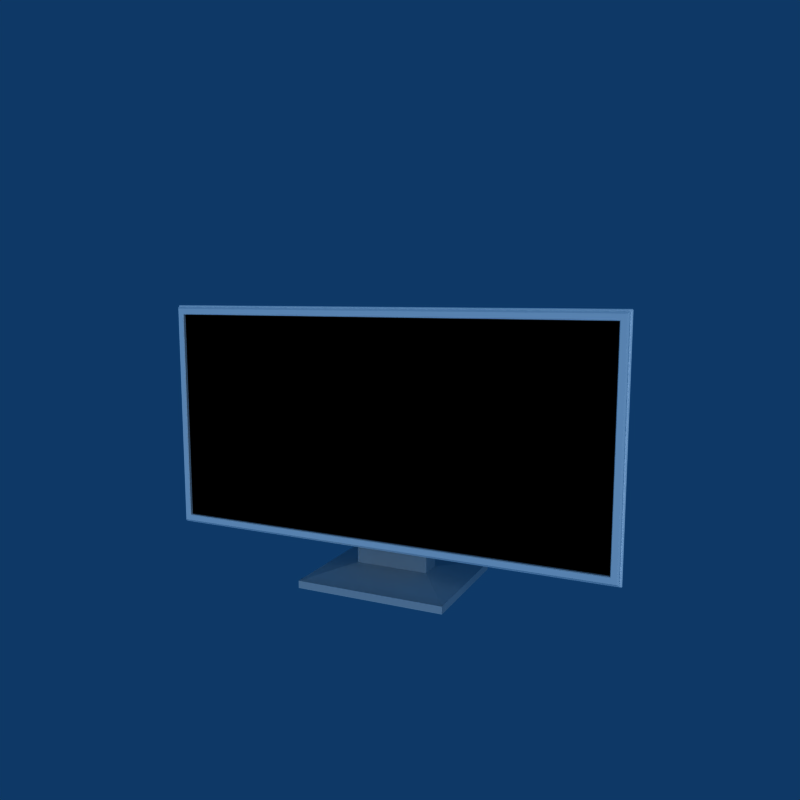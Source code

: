 # Source: computerScreen.blend  (saved by Blender 2.49.2; exported with 4.5.12 LTS)
import bpy
from mathutils import Matrix  # noqa: F401  (used for matrix-valued properties, if any)

bpy.ops.wm.read_factory_settings(use_empty=True)
scene = bpy.context.scene
scene.name = 'Scene'

# ---- collections
col_collection_1 = bpy.data.collections.new('Collection 1'); scene.collection.children.link(col_collection_1)
col_collection_2 = bpy.data.collections.new('Collection 2'); scene.collection.children.link(col_collection_2)
col_collection_2.hide_render = True
col_collection_2.hide_viewport = True

# ---- materials (node trees are filled in below, after node groups)
mat_material = bpy.data.materials.new('Material')
mat_material.alpha_threshold = 0.0
mat_material.diffuse_color = (0.0, 0.0, 0.0, 1.0)
mat_material.roughness = 0.5
mat_material.line_color = (0.0, 0.0, 0.0, 1.0)
mat_material_001 = bpy.data.materials.new('Material.001')
mat_material_001.alpha_threshold = 0.0
mat_material_001.diffuse_color = (1.0, 1.0, 1.0, 1.0)
mat_material_001.roughness = 0.5
mat_material_001.line_color = (0.0, 0.0, 0.0, 1.0)

# ---- material node trees

# ---- world
world_world = bpy.data.worlds.new('World'); scene.world = world_world
world_world.color = (0.05656, 0.2208, 0.4)
world_world.use_sun_shadow = False
world_world.sun_shadow_jitter_overblur = 0.0
world_world.cycles.sampling_method = 'MANUAL'
world_world.cycles.sample_map_resolution = 256

# ---- cameras
cam_camera = bpy.data.cameras.new('Camera')
cam_camera.passepartout_alpha = 0.2
cam_camera.clip_end = 100.0
cam_camera.lens = 35.0
cam_camera.ortho_scale = 7.314
cam_camera.show_passepartout = False
cam_camera.show_safe_areas = True
cam_camera.dof.focus_distance = 0.0
cam_camera.dof.aperture_fstop = 128.0

# ---- lights
light_lamp = bpy.data.lights.new('Lamp', 'SUN')
light_lamp.transmission_factor = 0.0
light_lamp.angle = 1.571
light_lamp.energy = 1.0
light_lamp.shadow_buffer_clip_start = 0.5
light_lamp.shadow_soft_size = 1.0
light_lamp.shadow_cascade_max_distance = 1000.0
light_lamp.cycles.use_multiple_importance_sampling = False

# ---- meshes
me_mesh_004 = bpy.data.meshes.new('Mesh.004')
me_mesh_004.from_pydata([(-5.0, 3.536, 6.876e-08), (-5.0, 1.414, -2.121), (-5.0, 1.414, 2.121), (5.0, 1.414, -2.121), (5.0, 3.536, 6.876e-08), (5.0, 1.414, 2.121), (5.0, 10.61, -7.071), (5.0, 8.485, -9.192), (-5.0, 8.485, -9.192), (-5.0, 10.61, -7.071), (-5.0, 13.44, -9.899), (-5.0, 11.31, -12.02), (5.0, 13.44, -9.899), (5.0, 11.31, -12.02), (-10.0, 7.071, -17.68), (10.0, 7.071, -17.68), (10.0, 19.09, -5.657), (-10.0, 19.09, -5.657), (-10.0, 19.8, -6.364), (-10.0, 7.778, -18.38), (10.0, 19.8, -6.364), (10.0, 7.778, -18.38), (5.0, -1.414, -2.121), (-5.0, -1.414, -2.121), (-5.0, -1.414, 2.121), (5.0, -1.414, 2.121), (-5.0, -4.243, -0.7071), (5.0, -4.243, -0.7071), (-5.0, -2.121, -2.828), (5.0, -2.121, -2.828), (5.0, 1.0, -1.0), (5.0, 1.0, 1.0), (5.0, -1.0, 1.0), (5.0, -1.0, -1.0), (-5.0, -1.0, 1.0), (-5.0, -1.0, -1.0), (-5.0, 1.0, -1.0), (-5.0, 1.0, 1.0)], [], [(0, 1, 2), (3, 4, 5), (6, 4, 3, 7), (7, 3, 1, 8), (0, 9, 8, 1), (9, 0, 4, 6), (8, 9, 10, 11), (9, 6, 12, 10), (6, 7, 13, 12), (7, 8, 11, 13), (13, 11, 14, 15), (12, 13, 15, 16), (10, 12, 16, 17), (11, 10, 17, 14), (14, 17, 18, 19), (17, 16, 20, 18), (16, 15, 21, 20), (15, 14, 19, 21), (20, 21, 19, 18), (4, 0, 2, 5), (1, 3, 22, 23), (5, 2, 24, 25), (25, 24, 26, 27), (24, 23, 28, 26), (23, 22, 29, 28), (22, 25, 27, 29), (27, 26, 28, 29), (30, 3, 5, 31), (32, 25, 22, 33), (33, 22, 3, 30), (25, 32, 31, 5), (34, 35, 23, 24), (30, 36, 35, 33), (35, 36, 1, 23), (34, 37, 31, 32), (2, 37, 34, 24), (35, 34, 32, 33), (37, 36, 30, 31), (1, 36, 37, 2)])
me_mesh_004.use_remesh_preserve_volume = False
me_mesh_004.use_remesh_preserve_attributes = False
me_mesh_004.use_mirror_vertex_groups = False
me_mesh_004.update()
me_cube = bpy.data.meshes.new('Cube')
me_cube.from_pydata([(-0.2, -2.0, -0.86), (-0.07, -2.0, -0.83), (0.07, -2.0, -0.83), (-0.07, -2.0, -0.79), (0.07, -2.0, -0.79), (-0.07, -1.91, -0.79), (-0.07, -1.91, -0.83), (0.07, -1.91, -0.79), (0.07, -1.91, -0.83), (-0.06, -1.91, -0.81), (0.06, -1.91, -0.81), (-0.06, -1.91, -0.8), (0.06, -1.91, -0.8), (0.06, -1.99, -0.8), (-0.06, -1.99, -0.8), (0.06, -1.99, -0.81), (-0.06, -1.99, -0.81), (3.0, 1.0, -0.94), (-3.0, -2.0, -0.94), (3.0, -2.0, -0.94), (-3.0, 1.0, -0.94), (2.9, 0.9, -0.95), (-2.9, 0.9, -0.95), (-2.9, -1.9, -0.95), (2.9, -1.9, -0.95), (2.91, -1.91, -1.0), (2.91, 0.91, -1.0), (-2.91, -1.91, -1.0), (-2.91, 0.91, -1.0), (-2.9, 0.9, -0.99), (2.9, 0.9, -0.99), (-2.9, -1.9, -0.99), (2.9, -1.9, -0.99), (2.98, 0.98, -1.0), (2.98, -1.98, -1.0), (-2.98, -1.98, -1.0), (-2.98, 0.98, -1.0), (3.0, -2.0, -0.98), (3.0, 1.0, -0.98), (-3.0, -2.0, -0.98), (-3.0, 1.0, -0.98), (3.0, 1.0, -0.92), (-3.0, 1.0, -0.92), (-3.0, -2.0, -0.92), (3.0, -2.0, -0.92), (-3.0, 1.0, -0.89), (3.0, 1.0, -0.89), (-3.0, -2.0, -0.89), (3.0, -2.0, -0.89), (3.018, -2.018, -0.92), (3.018, 1.018, -0.92), (-3.018, -2.018, -0.92), (-3.018, 1.018, -0.92), (3.018, 1.018, -0.94), (3.018, -2.018, -0.94), (-3.018, -2.018, -0.94), (-3.018, 1.018, -0.94), (3.028, 1.018, -0.93), (3.028, -2.018, -0.93), (3.018, -2.028, -0.93), (-3.018, -2.028, -0.93), (-3.028, 1.018, -0.93), (-3.028, -2.018, -0.93), (-3.018, 1.028, -0.93), (3.018, 1.028, -0.93), (-3.0, 1.0, -0.86), (3.0, 1.0, -0.86), (-3.0, -2.0, -0.86), (3.0, -2.0, -0.86), (0.2, -2.0, -0.86), (-0.2, -2.0, -0.76), (0.2, -2.0, -0.76), (-3.0, 0.9, -0.76), (3.0, 0.9, -0.76), (-3.0, -1.9, -0.76), (3.0, -1.9, -0.76), (-0.2, -1.9, -0.76), (0.2, -1.9, -0.76), (-0.2, -2.0, -0.76), (0.2, -2.0, -0.76), (-3.0, 0.9, -0.76), (3.0, 0.9, -0.76), (-3.0, -1.9, -0.76), (3.0, -1.9, -0.76), (-0.2, -1.9, -0.76), (0.2, -1.9, -0.76), (0.2, -2.0, -0.7556), (-0.2, -2.0, -0.7556), (-3.0, 0.9, -0.7556), (3.0, 0.9, -0.7556), (-3.0, -1.9, -0.7556), (3.0, -1.9, -0.7556), (-0.2, -1.9, -0.7556), (0.2, -1.9, -0.7556), (-0.1944, -1.994, -0.75), (0.1944, -1.994, -0.75), (0.1944, -1.906, -0.75), (-0.1944, -1.906, -0.75), (2.994, 0.8866, -0.75), (0.2134, -1.894, -0.75), (2.994, -1.894, -0.75), (-2.994, 0.8866, -0.75), (-2.994, -1.894, -0.75), (-0.2134, -1.894, -0.75), (2.987, 0.8944, -0.75), (-2.987, 0.8944, -0.75), (-0.1977, -1.894, -0.75), (0.1977, -1.894, -0.75)], [], [(0, 69, 2, 1), (2, 69, 71, 4), (0, 1, 3, 70), (3, 4, 71, 70), (6, 5, 3, 1), (5, 7, 4, 3), (7, 8, 2, 4), (8, 6, 1, 2), (6, 8, 10, 9), (10, 8, 7, 12), (6, 9, 11, 5), (11, 12, 7, 5), (11, 9, 16, 14), (12, 11, 14, 13), (10, 12, 13, 15), (9, 10, 15, 16), (16, 15, 13, 14), (33, 34, 25, 26), (34, 35, 27, 25), (36, 33, 26, 28), (35, 36, 28, 27), (17, 19, 37, 38), (39, 37, 19, 18), (40, 39, 18, 20), (20, 17, 38, 40), (29, 30, 21, 22), (31, 29, 22, 23), (32, 31, 23, 24), (30, 32, 24, 21), (21, 24, 23, 22), (25, 32, 30, 26), (27, 31, 32, 25), (29, 28, 26, 30), (31, 27, 28, 29), (33, 38, 37, 34), (34, 37, 39, 35), (36, 40, 38, 33), (40, 36, 35, 39), (41, 42, 45, 46), (42, 43, 47, 45), (43, 44, 48, 47), (44, 41, 46, 48), (49, 50, 41, 44), (51, 49, 44, 43), (52, 51, 43, 42), (50, 52, 42, 41), (19, 17, 53, 54), (54, 55, 18, 19), (55, 56, 20, 18), (17, 20, 56, 53), (49, 58, 57, 50), (51, 60, 59, 49), (52, 61, 62, 51), (63, 52, 50, 64), (58, 54, 53, 57), (60, 55, 54, 59), (61, 56, 55, 62), (56, 63, 64, 53), (50, 57, 64), (58, 49, 59), (60, 51, 62), (61, 52, 63), (57, 53, 64), (54, 58, 59), (55, 60, 62), (56, 61, 63), (46, 45, 65, 66), (45, 47, 67, 65), (48, 46, 66, 68), (69, 0, 47, 48), (68, 69, 48), (0, 67, 47), (66, 65, 72, 73), (65, 67, 74, 72), (68, 66, 73, 75), (67, 0, 76, 74), (69, 68, 75, 77), (69, 77, 71), (0, 70, 76), (70, 71, 79, 78), (73, 72, 80, 81), (72, 74, 82, 80), (75, 73, 81, 83), (74, 76, 84, 82), (77, 75, 83, 85), (71, 77, 85, 79), (76, 70, 78, 84), (86, 87, 78, 79), (88, 89, 81, 80), (90, 88, 80, 82), (89, 91, 83, 81), (92, 90, 82, 84), (91, 93, 85, 83), (93, 86, 79, 85), (87, 92, 84, 78), (96, 97, 94, 95), (99, 100, 98), (102, 103, 101), (106, 107, 104, 105), (86, 95, 94, 87), (88, 105, 104, 89), (90, 102, 101, 88), (100, 91, 89, 98), (92, 103, 102, 90), (99, 93, 91, 100), (93, 96, 95, 86), (97, 92, 87, 94), (96, 107, 106, 97), (107, 99, 98, 104), (103, 106, 105, 101), (89, 104, 98), (105, 88, 101), (97, 106, 103, 92), (93, 99, 107, 96)])
me_cube.polygons.foreach_set('material_index', [1, 1, 1, 1, 1, 1, 1, 1, 1, 1, 1, 1, 1, 1, 1, 1, 1, 1, 1, 1, 1, 1, 1, 1, 1, 1, 1, 1, 1, 0, 1, 1, 1, 1, 1, 1, 1, 1, 1, 1, 1, 1, 1, 1, 1, 1, 1, 1, 1, 1, 1, 1, 1, 1, 1, 1, 1, 1, 1, 1, 1, 1, 1, 1, 1, 1, 1, 1, 1, 1, 1, 1, 1, 1, 1, 1, 1, 1, 1, 1, 1, 1, 1, 1, 1, 1, 1, 1, 1, 1, 1, 1, 1, 1, 1, 1, 1, 1, 1, 1, 1, 1, 1, 1, 1, 1, 1, 1, 1, 1, 1, 1, 1, 1])
me_cube.materials.append(mat_material)
me_cube.materials.append(mat_material_001)
me_cube.use_remesh_preserve_volume = False
me_cube.use_remesh_preserve_attributes = False
me_cube.use_mirror_vertex_groups = False
me_cube.update()
me_mesh = bpy.data.meshes.new('Mesh')
me_mesh.from_pydata([(-2.0, -15.27, 9.475), (-0.7, -15.06, 9.687), (0.7, -15.06, 9.687), (-0.7, -14.78, 9.97), (0.7, -14.78, 9.97), (-0.7, -14.14, 9.334), (-0.7, -14.42, 9.051), (0.7, -14.14, 9.334), (0.7, -14.42, 9.051), (-0.6, -14.28, 9.192), (0.6, -14.28, 9.192), (-0.6, -14.21, 9.263), (0.6, -14.21, 9.263), (0.6, -14.78, 9.829), (-0.6, -14.78, 9.829), (0.6, -14.85, 9.758), (-0.6, -14.85, 9.758), (30.0, 5.374, -12.3), (-30.0, -15.84, 8.91), (30.0, -15.84, 8.91), (-30.0, 5.374, -12.3), (29.0, 4.596, -11.67), (-29.0, 4.596, -11.67), (-29.0, -15.2, 8.132), (29.0, -15.2, 8.132), (29.1, -15.63, 7.849), (29.1, 4.313, -12.09), (-29.1, -15.63, 7.849), (-29.1, 4.313, -12.09), (-29.0, 4.313, -11.95), (29.0, 4.313, -11.95), (-29.0, -15.49, 7.849), (29.0, -15.49, 7.849), (29.8, 4.808, -12.59), (29.8, -16.12, 8.344), (-29.8, -16.12, 8.344), (-29.8, 4.808, -12.59), (30.0, -16.12, 8.627), (30.0, 5.091, -12.59), (-30.0, -16.12, 8.627), (-30.0, 5.091, -12.59), (30.0, 5.515, -12.16), (-30.0, 5.515, -12.16), (-30.0, -15.7, 9.051), (30.0, -15.7, 9.051), (-30.0, 5.728, -11.95), (30.0, 5.728, -11.95), (-30.0, -15.49, 9.263), (30.0, -15.49, 9.263), (30.18, -15.83, 9.18), (30.18, 5.645, -12.29), (-30.18, -15.83, 9.18), (-30.18, 5.645, -12.29), (30.18, 5.503, -12.43), (30.18, -15.97, 9.039), (-30.18, -15.97, 9.039), (-30.18, 5.503, -12.43), (30.28, 5.574, -12.36), (30.28, -15.9, 9.11), (30.18, -15.97, 9.18), (-30.18, -15.97, 9.18), (-30.28, 5.574, -12.36), (-30.28, -15.9, 9.11), (-30.18, 5.645, -12.43), (30.18, 5.645, -12.43), (-30.0, 5.94, -11.74), (30.0, 5.94, -11.74), (-30.0, -15.27, 9.475), (30.0, -15.27, 9.475), (2.0, -15.27, 9.475), (-2.0, -14.57, 10.18), (2.0, -14.57, 10.18), (-30.0, 5.94, -10.32), (30.0, 5.94, -10.32), (-30.0, -13.86, 9.475), (30.0, -13.86, 9.475), (-2.0, -13.86, 9.475), (2.0, -13.86, 9.475), (-2.0, -14.57, 10.18), (2.0, -14.57, 10.18), (-30.0, 5.94, -10.32), (30.0, 5.94, -10.32), (-30.0, -13.86, 9.475), (30.0, -13.86, 9.475), (-2.0, -13.86, 9.475), (2.0, -13.86, 9.475), (2.0, -14.54, 10.21), (-2.0, -14.54, 10.21), (-30.0, 5.971, -10.29), (30.0, 5.971, -10.29), (-30.0, -13.83, 9.507), (30.0, -13.83, 9.507), (-2.0, -13.83, 9.507), (2.0, -13.83, 9.507), (-1.944, -14.46, 10.21), (1.944, -14.46, 10.21), (1.944, -13.83, 9.585), (-1.944, -13.83, 9.585), (29.94, 5.915, -10.16), (2.134, -13.75, 9.507), (29.94, -13.75, 9.507), (-29.94, 5.915, -10.16), (-29.94, -13.75, 9.507), (-2.134, -13.75, 9.507), (29.87, 5.971, -10.21), (-29.87, 5.971, -10.21), (-1.977, -13.75, 9.507), (1.977, -13.75, 9.507), (-5.0, 3.536, 6.876e-08), (-5.0, 1.414, -2.121), (-5.0, 1.414, 2.121), (5.0, 1.414, -2.121), (5.0, 3.536, 6.876e-08), (5.0, 1.414, 2.121), (5.0, 10.61, -7.071), (5.0, 8.485, -9.192), (-5.0, 8.485, -9.192), (-5.0, 10.61, -7.071), (-5.0, 13.44, -9.899), (-5.0, 11.31, -12.02), (5.0, 13.44, -9.899), (5.0, 11.31, -12.02), (-10.0, 7.071, -17.68), (10.0, 7.071, -17.68), (10.0, 19.09, -5.657), (-10.0, 19.09, -5.657), (-10.0, 19.8, -6.364), (-10.0, 7.778, -18.38), (10.0, 19.8, -6.364), (10.0, 7.778, -18.38), (5.0, -1.414, -2.121), (-5.0, -1.414, -2.121), (-5.0, -1.414, 2.121), (5.0, -1.414, 2.121), (-5.0, -4.243, -0.7071), (5.0, -4.243, -0.7071), (-5.0, -2.121, -2.828), (5.0, -2.121, -2.828), (5.0, 1.0, -1.0), (5.0, 1.0, 1.0), (5.0, -1.0, 1.0), (5.0, -1.0, -1.0), (-5.0, -1.0, 1.0), (-5.0, -1.0, -1.0), (-5.0, 1.0, -1.0), (-5.0, 1.0, 1.0)], [], [(0, 69, 2, 1), (2, 69, 71, 4), (0, 1, 3, 70), (3, 4, 71, 70), (6, 5, 3, 1), (5, 7, 4, 3), (7, 8, 2, 4), (8, 6, 1, 2), (6, 8, 10, 9), (10, 8, 7, 12), (6, 9, 11, 5), (11, 12, 7, 5), (11, 9, 16, 14), (12, 11, 14, 13), (10, 12, 13, 15), (9, 10, 15, 16), (16, 15, 13, 14), (33, 34, 25, 26), (34, 35, 27, 25), (36, 33, 26, 28), (35, 36, 28, 27), (17, 19, 37, 38), (39, 37, 19, 18), (40, 39, 18, 20), (20, 17, 38, 40), (29, 30, 21, 22), (31, 29, 22, 23), (32, 31, 23, 24), (30, 32, 24, 21), (21, 24, 23, 22), (25, 32, 30, 26), (27, 31, 32, 25), (29, 28, 26, 30), (31, 27, 28, 29), (33, 38, 37, 34), (34, 37, 39, 35), (36, 40, 38, 33), (40, 36, 35, 39), (41, 42, 45, 46), (42, 43, 47, 45), (43, 44, 48, 47), (44, 41, 46, 48), (49, 50, 41, 44), (51, 49, 44, 43), (52, 51, 43, 42), (50, 52, 42, 41), (19, 17, 53, 54), (54, 55, 18, 19), (55, 56, 20, 18), (17, 20, 56, 53), (49, 58, 57, 50), (51, 60, 59, 49), (52, 61, 62, 51), (63, 52, 50, 64), (58, 54, 53, 57), (60, 55, 54, 59), (61, 56, 55, 62), (56, 63, 64, 53), (50, 57, 64), (58, 49, 59), (60, 51, 62), (61, 52, 63), (57, 53, 64), (54, 58, 59), (55, 60, 62), (56, 61, 63), (46, 45, 65, 66), (45, 47, 67, 65), (48, 46, 66, 68), (69, 0, 47, 48), (68, 69, 48), (0, 67, 47), (66, 65, 72, 73), (65, 67, 74, 72), (68, 66, 73, 75), (67, 0, 76, 74), (69, 68, 75, 77), (69, 77, 71), (0, 70, 76), (70, 71, 79, 78), (73, 72, 80, 81), (72, 74, 82, 80), (75, 73, 81, 83), (74, 76, 84, 82), (77, 75, 83, 85), (71, 77, 85, 79), (76, 70, 78, 84), (86, 87, 78, 79), (88, 89, 81, 80), (90, 88, 80, 82), (89, 91, 83, 81), (92, 90, 82, 84), (91, 93, 85, 83), (93, 86, 79, 85), (87, 92, 84, 78), (96, 97, 94, 95), (99, 100, 98), (102, 103, 101), (106, 107, 104, 105), (86, 95, 94, 87), (88, 105, 104, 89), (90, 102, 101, 88), (100, 91, 89, 98), (92, 103, 102, 90), (99, 93, 91, 100), (93, 96, 95, 86), (97, 92, 87, 94), (96, 107, 106, 97), (107, 99, 98, 104), (103, 106, 105, 101), (89, 104, 98), (105, 88, 101), (97, 106, 103, 92), (93, 99, 107, 96), (108, 109, 110), (111, 112, 113), (114, 112, 111, 115), (115, 111, 109, 116), (108, 117, 116, 109), (117, 108, 112, 114), (116, 117, 118, 119), (117, 114, 120, 118), (114, 115, 121, 120), (115, 116, 119, 121), (121, 119, 122, 123), (120, 121, 123, 124), (118, 120, 124, 125), (119, 118, 125, 122), (122, 125, 126, 127), (125, 124, 128, 126), (124, 123, 129, 128), (123, 122, 127, 129), (128, 129, 127, 126), (112, 108, 110, 113), (109, 111, 130, 131), (113, 110, 132, 133), (133, 132, 134, 135), (132, 131, 136, 134), (131, 130, 137, 136), (130, 133, 135, 137), (135, 134, 136, 137), (138, 111, 113, 139), (140, 133, 130, 141), (141, 130, 111, 138), (133, 140, 139, 113), (142, 143, 131, 132), (138, 144, 143, 141), (143, 144, 109, 131), (142, 145, 139, 140), (110, 145, 142, 132), (143, 142, 140, 141), (145, 144, 138, 139), (109, 144, 145, 110)])
me_mesh.polygons.foreach_set('material_index', [1, 1, 1, 1, 1, 1, 1, 1, 1, 1, 1, 1, 1, 1, 1, 1, 1, 1, 1, 1, 1, 1, 1, 1, 1, 1, 1, 1, 1, 0, 1, 1, 1, 1, 1, 1, 1, 1, 1, 1, 1, 1, 1, 1, 1, 1, 1, 1, 1, 1, 1, 1, 1, 1, 1, 1, 1, 1, 1, 1, 1, 1, 1, 1, 1, 1, 1, 1, 1, 1, 1, 1, 1, 1, 1, 1, 1, 1, 1, 1, 1, 1, 1, 1, 1, 1, 1, 1, 1, 1, 1, 1, 1, 1, 1, 1, 1, 1, 1, 1, 1, 1, 1, 1, 1, 1, 1, 1, 1, 1, 1, 1, 1, 1, 0, 0, 0, 0, 0, 0, 0, 0, 0, 0, 0, 0, 0, 0, 0, 0, 0, 0, 0, 0, 0, 0, 0, 0, 0, 0, 0, 0, 0, 0, 0, 0, 0, 0, 0, 0, 0, 0, 0])
me_mesh.materials.append(mat_material)
me_mesh.materials.append(mat_material_001)
me_mesh.use_remesh_preserve_volume = False
me_mesh.use_remesh_preserve_attributes = False
me_mesh.use_mirror_vertex_groups = False
me_mesh.update()

# ---- objects
ob_empty = bpy.data.objects.new('Empty', None)
ob_lamp = bpy.data.objects.new('Lamp', light_lamp)
ob_camera = bpy.data.objects.new('Camera', cam_camera)
ob_cube_003 = bpy.data.objects.new('Cube.003', me_mesh_004)
ob_cube = bpy.data.objects.new('Cube', me_cube)
ob_jscreen = bpy.data.objects.new('jScreen', me_mesh)

# ---- transforms, parenting, visibility, modifiers, constraints
ob_empty.location = (0.0, 0.0, 0.0)
ob_empty.rotation_euler = (0.0, -0.0, 0.4363)
ob_empty.lock_rotations_4d = False
ob_empty.empty_display_type = 'ARROWS'
ob_empty.empty_image_offset = (0.0, 0.0)
ob_empty.lineart.crease_threshold = 0.0
ob_lamp.parent = ob_empty
ob_lamp.location = (0.05558, -7.022, 2.263)
ob_lamp.rotation_euler = (-4.795e-09, 1.434, 4.712)
ob_lamp.lock_rotations_4d = False
ob_lamp.empty_display_type = 'ARROWS'
ob_lamp.lineart.crease_threshold = 0.0
ob_camera.parent = ob_lamp
ob_camera.matrix_parent_inverse = Matrix(((0.329, -0.4698, -0.8192, -3.019), (0.8192, 0.5736, -2.794e-08, -0.862), (0.4698, -0.671, 0.5736, -19.62), (0.0, 0.0, 0.0, 1.0)))
ob_camera.location = (12.32, -16.07, 10.51)
ob_camera.rotation_euler = (0.9599, -1.669e-07, 0.6109)
ob_camera.scale = (0.8822, 0.8822, 0.8822)
ob_camera.lock_rotations_4d = False
ob_camera.empty_display_type = 'ARROWS'
ob_camera.color = (0.0, 0.0, 0.0, 0.0)
ob_camera.display_type = 'WIRE'
ob_camera.lineart.crease_threshold = 0.0
ob_cube_003.location = (0.0, -0.05, 0.75)
ob_cube_003.rotation_euler = (-0.7854, -1.57e-16, 6.504e-17)
ob_cube_003.scale = (0.1, 0.1, 0.1)
ob_cube_003.lock_rotations_4d = False
ob_cube_003.empty_display_type = 'ARROWS'
ob_cube_003.lineart.crease_threshold = 0.0
ob_cube.location = (0.0, 0.4, 0.5)
ob_cube.rotation_euler = (-1.571, -2.22e-16, 2.22e-16)
ob_cube.lock_rotations_4d = False
ob_cube.empty_display_type = 'ARROWS'
ob_cube.lineart.crease_threshold = 0.0
ob_jscreen.location = (0.0, -0.05, 0.75)
ob_jscreen.rotation_euler = (-0.7854, -1.57e-16, 6.504e-17)
ob_jscreen.scale = (0.1, 0.1, 0.1)
ob_jscreen.lock_rotations_4d = False
ob_jscreen.empty_display_type = 'ARROWS'
ob_jscreen.lineart.crease_threshold = 0.0

# ---- collection membership
col_collection_1.objects.link(ob_empty)
col_collection_1.objects.link(ob_lamp)
col_collection_1.objects.link(ob_camera)
col_collection_1.objects.link(ob_cube_003)
col_collection_1.objects.link(ob_cube)
col_collection_2.objects.link(ob_jscreen)

# ---- scene / render settings (as saved in the file)
scene.camera = ob_camera
scene.frame_start = 1; scene.frame_end = 250; scene.frame_set(1)
scene.render.engine = 'BLENDER_EEVEE_NEXT'
scene.render.image_settings.file_format = 'JPEG'
scene.render.image_settings.color_mode = 'RGB'
scene.render.image_settings.compression = 90
scene.render.resolution_x = 600
scene.render.resolution_y = 600
scene.render.pixel_aspect_x = 100.0
scene.render.pixel_aspect_y = 100.0
scene.render.fps = 25
scene.render.dither_intensity = 0.0
scene.render.use_compositing = False
scene.render.use_sequencer = False
scene.render.bake_margin = 2
scene.render.bake_bias = 0.0
scene.render.use_stamp_time = False
scene.render.use_stamp_date = False
scene.render.use_stamp_frame = False
scene.render.use_stamp_camera = False
scene.render.use_stamp_scene = False
scene.render.use_stamp_filename = False
scene.render.use_stamp_render_time = False
scene.render.stamp_font_size = 0
scene.cycles.use_denoising = False
scene.cycles.samples = 10
scene.cycles.sampling_pattern = 'TABULATED_SOBOL'
scene.cycles.light_sampling_threshold = 0.0
scene.cycles.use_adaptive_sampling = False
scene.cycles.use_light_tree = False
scene.cycles.blur_glossy = 0.0
scene.cycles.volume_bounces = 1
scene.cycles.pixel_filter_type = 'GAUSSIAN'
scene.cycles.sample_clamp_indirect = 0.0
scene.view_settings.view_transform = 'Raw'
bpy.context.view_layer.update()
